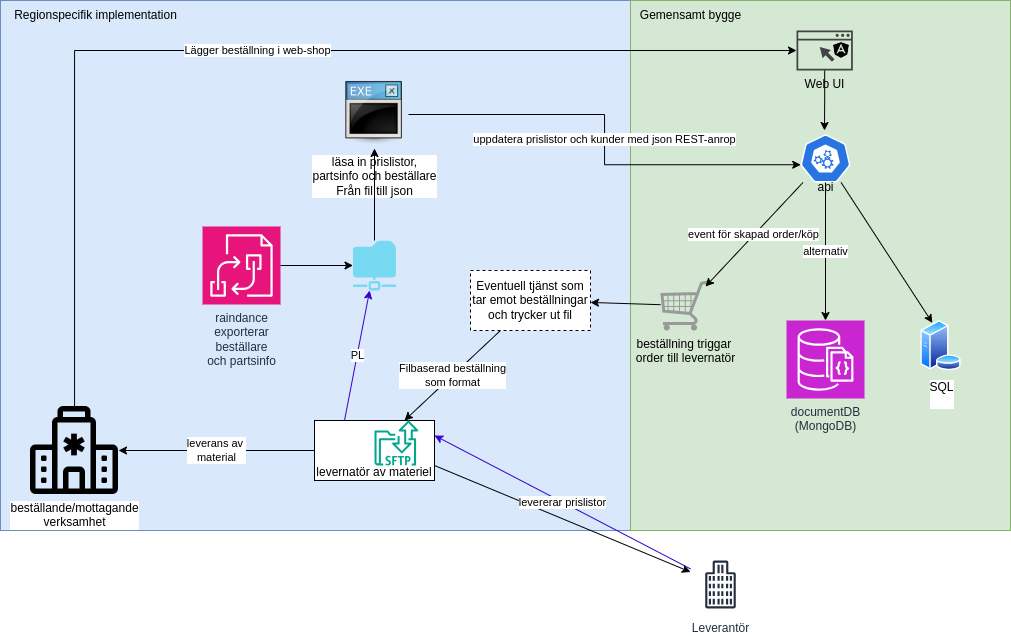

The diagram above was exported from draw.io. Its source (the exported page's mxGraphModel, read from the mxfile embedded in the PNG):
<mxGraphModel dx="2451" dy="900" grid="1" gridSize="10" guides="1" tooltips="1" connect="1" arrows="1" fold="1" page="1" pageScale="1" pageWidth="827" pageHeight="1169" math="0" shadow="0">
  <root>
    <mxCell id="0" />
    <mxCell id="1" parent="0" />
    <mxCell id="sk-FB_yUPwDeMMYsdKdh-5" value="" style="rounded=0;whiteSpace=wrap;html=1;fillColor=#dae8fc;strokeColor=#6c8ebf;" vertex="1" parent="1">
      <mxGeometry x="-280" y="30" width="630" height="530" as="geometry" />
    </mxCell>
    <mxCell id="sk-FB_yUPwDeMMYsdKdh-3" value="" style="rounded=0;whiteSpace=wrap;html=1;fillColor=#d5e8d4;strokeColor=#82b366;" vertex="1" parent="1">
      <mxGeometry x="350" y="30" width="380" height="530" as="geometry" />
    </mxCell>
    <mxCell id="7PqpWay8aphvMot5uFaO-45" value="leverans av&amp;nbsp;&lt;div&gt;material&lt;/div&gt;" style="edgeStyle=orthogonalEdgeStyle;rounded=0;orthogonalLoop=1;jettySize=auto;html=1;" parent="1" source="7PqpWay8aphvMot5uFaO-36" target="7PqpWay8aphvMot5uFaO-44" edge="1">
      <mxGeometry relative="1" as="geometry" />
    </mxCell>
    <mxCell id="vlKQkPfzAdEG_Gz5IikS-3" style="rounded=0;orthogonalLoop=1;jettySize=auto;html=1;exitX=1;exitY=0.75;exitDx=0;exitDy=0;" parent="1" source="7PqpWay8aphvMot5uFaO-36" target="vlKQkPfzAdEG_Gz5IikS-2" edge="1">
      <mxGeometry relative="1" as="geometry">
        <mxPoint x="230" y="640" as="targetPoint" />
      </mxGeometry>
    </mxCell>
    <mxCell id="vlKQkPfzAdEG_Gz5IikS-7" value="PL" style="rounded=0;orthogonalLoop=1;jettySize=auto;html=1;exitX=0.25;exitY=0;exitDx=0;exitDy=0;fillColor=#6a00ff;strokeColor=#3700CC;" parent="1" source="7PqpWay8aphvMot5uFaO-36" target="7PqpWay8aphvMot5uFaO-12" edge="1">
      <mxGeometry relative="1" as="geometry" />
    </mxCell>
    <mxCell id="7PqpWay8aphvMot5uFaO-1" value="läsa in prislistor,&lt;div&gt;partsinfo och beställare&lt;div&gt;&lt;div&gt;Från fil till json&lt;/div&gt;&lt;/div&gt;&lt;/div&gt;" style="shape=image;html=1;verticalAlign=top;verticalLabelPosition=bottom;labelBackgroundColor=#ffffff;imageAspect=0;aspect=fixed;image=https://cdn3.iconfinder.com/data/icons/UltimateGnome/128x128/mimetypes/application-x-executable.png" parent="1" vertex="1">
      <mxGeometry x="60" y="110" width="68" height="68" as="geometry" />
    </mxCell>
    <mxCell id="7PqpWay8aphvMot5uFaO-38" style="rounded=0;orthogonalLoop=1;jettySize=auto;html=1;entryX=0.25;entryY=0;entryDx=0;entryDy=0;" parent="1" source="7PqpWay8aphvMot5uFaO-2" target="7PqpWay8aphvMot5uFaO-37" edge="1">
      <mxGeometry relative="1" as="geometry" />
    </mxCell>
    <mxCell id="7PqpWay8aphvMot5uFaO-2" value="&lt;div&gt;&lt;br&gt;&lt;/div&gt;&lt;div&gt;&lt;br&gt;&lt;/div&gt;&lt;div&gt;&lt;br&gt;&lt;/div&gt;&lt;div&gt;&lt;br&gt;&lt;/div&gt;&lt;div&gt;api&lt;/div&gt;" style="aspect=fixed;sketch=0;html=1;dashed=0;whitespace=wrap;fillColor=#2875E2;strokeColor=#ffffff;points=[[0.005,0.63,0],[0.1,0.2,0],[0.9,0.2,0],[0.5,0,0],[0.995,0.63,0],[0.72,0.99,0],[0.5,1,0],[0.28,0.99,0]];shape=mxgraph.kubernetes.icon2;prIcon=api" parent="1" vertex="1">
      <mxGeometry x="520" y="164" width="50" height="48" as="geometry" />
    </mxCell>
    <mxCell id="7PqpWay8aphvMot5uFaO-3" value="uppdatera prislistor och kunder med json REST-anrop" style="edgeStyle=orthogonalEdgeStyle;rounded=0;orthogonalLoop=1;jettySize=auto;html=1;entryX=0.005;entryY=0.63;entryDx=0;entryDy=0;entryPerimeter=0;" parent="1" source="7PqpWay8aphvMot5uFaO-1" target="7PqpWay8aphvMot5uFaO-2" edge="1">
      <mxGeometry relative="1" as="geometry" />
    </mxCell>
    <mxCell id="7PqpWay8aphvMot5uFaO-4" value="Web UI" style="sketch=0;pointerEvents=1;shadow=0;dashed=0;html=1;strokeColor=none;fillColor=#434445;aspect=fixed;labelPosition=center;verticalLabelPosition=bottom;verticalAlign=top;align=center;outlineConnect=0;shape=mxgraph.vvd.web_browser;" parent="1" vertex="1">
      <mxGeometry x="516" y="60" width="56.34" height="40" as="geometry" />
    </mxCell>
    <mxCell id="7PqpWay8aphvMot5uFaO-5" style="edgeStyle=orthogonalEdgeStyle;rounded=0;orthogonalLoop=1;jettySize=auto;html=1;" parent="1" source="7PqpWay8aphvMot5uFaO-4" edge="1">
      <mxGeometry relative="1" as="geometry">
        <mxPoint x="544" y="160" as="targetPoint" />
      </mxGeometry>
    </mxCell>
    <mxCell id="7PqpWay8aphvMot5uFaO-6" value="" style="shape=image;html=1;verticalAlign=top;verticalLabelPosition=bottom;labelBackgroundColor=#ffffff;imageAspect=0;aspect=fixed;image=https://cdn1.iconfinder.com/data/icons/ionicons-fill-vol-1/512/logo-angular-128.png" parent="1" vertex="1">
      <mxGeometry x="552" y="71" width="18" height="18" as="geometry" />
    </mxCell>
    <mxCell id="vlKQkPfzAdEG_Gz5IikS-8" value="Filbaserad beställning&lt;div&gt;som format&lt;/div&gt;" style="rounded=0;orthogonalLoop=1;jettySize=auto;html=1;entryX=0.75;entryY=0;entryDx=0;entryDy=0;exitX=0.25;exitY=1;exitDx=0;exitDy=0;" parent="1" source="sk-FB_yUPwDeMMYsdKdh-1" target="7PqpWay8aphvMot5uFaO-36" edge="1">
      <mxGeometry relative="1" as="geometry">
        <mxPoint x="240" y="460" as="sourcePoint" />
      </mxGeometry>
    </mxCell>
    <mxCell id="sk-FB_yUPwDeMMYsdKdh-2" style="rounded=0;orthogonalLoop=1;jettySize=auto;html=1;" edge="1" parent="1" source="7PqpWay8aphvMot5uFaO-8" target="sk-FB_yUPwDeMMYsdKdh-1">
      <mxGeometry relative="1" as="geometry" />
    </mxCell>
    <mxCell id="7PqpWay8aphvMot5uFaO-8" value="beställning triggar&amp;nbsp;&lt;div&gt;order till levernatör&lt;/div&gt;" style="verticalLabelPosition=bottom;shadow=0;dashed=0;align=center;html=1;verticalAlign=top;strokeWidth=1;shape=mxgraph.mockup.misc.shoppingCart;strokeColor=#999999;" parent="1" vertex="1">
      <mxGeometry x="380" y="310" width="50" height="50" as="geometry" />
    </mxCell>
    <mxCell id="7PqpWay8aphvMot5uFaO-10" value="event för skapad order/köp" style="rounded=0;orthogonalLoop=1;jettySize=auto;html=1;entryX=0.9;entryY=0.12;entryDx=0;entryDy=0;entryPerimeter=0;" parent="1" source="7PqpWay8aphvMot5uFaO-2" target="7PqpWay8aphvMot5uFaO-8" edge="1">
      <mxGeometry relative="1" as="geometry" />
    </mxCell>
    <mxCell id="vlKQkPfzAdEG_Gz5IikS-6" style="edgeStyle=orthogonalEdgeStyle;rounded=0;orthogonalLoop=1;jettySize=auto;html=1;entryX=0.5;entryY=1;entryDx=0;entryDy=0;" parent="1" source="7PqpWay8aphvMot5uFaO-12" target="7PqpWay8aphvMot5uFaO-1" edge="1">
      <mxGeometry relative="1" as="geometry" />
    </mxCell>
    <mxCell id="7PqpWay8aphvMot5uFaO-12" value="" style="sketch=0;aspect=fixed;pointerEvents=1;shadow=0;dashed=0;html=1;strokeColor=none;labelPosition=center;verticalLabelPosition=bottom;verticalAlign=top;align=center;fillColor=#78d9f2;shape=mxgraph.mscae.enterprise.shared_folder" parent="1" vertex="1">
      <mxGeometry x="72.5" y="270" width="43" height="50" as="geometry" />
    </mxCell>
    <mxCell id="7PqpWay8aphvMot5uFaO-37" value="SQL&lt;div&gt;&lt;br&gt;&lt;/div&gt;" style="image;aspect=fixed;perimeter=ellipsePerimeter;html=1;align=center;shadow=0;dashed=0;spacingTop=3;image=img/lib/active_directory/database_server.svg;" parent="1" vertex="1">
      <mxGeometry x="640" y="350" width="41" height="50" as="geometry" />
    </mxCell>
    <mxCell id="7PqpWay8aphvMot5uFaO-40" value="documentDB&lt;div&gt;(MongoDB)&lt;br&gt;&lt;div&gt;&lt;br&gt;&lt;/div&gt;&lt;/div&gt;" style="sketch=0;points=[[0,0,0],[0.25,0,0],[0.5,0,0],[0.75,0,0],[1,0,0],[0,1,0],[0.25,1,0],[0.5,1,0],[0.75,1,0],[1,1,0],[0,0.25,0],[0,0.5,0],[0,0.75,0],[1,0.25,0],[1,0.5,0],[1,0.75,0]];outlineConnect=0;fontColor=#232F3E;fillColor=#C925D1;strokeColor=#ffffff;dashed=0;verticalLabelPosition=bottom;verticalAlign=top;align=center;html=1;fontSize=12;fontStyle=0;aspect=fixed;shape=mxgraph.aws4.resourceIcon;resIcon=mxgraph.aws4.documentdb_with_mongodb_compatibility;" parent="1" vertex="1">
      <mxGeometry x="506" y="350" width="78" height="78" as="geometry" />
    </mxCell>
    <mxCell id="7PqpWay8aphvMot5uFaO-41" value="alternativ" style="edgeStyle=orthogonalEdgeStyle;rounded=0;orthogonalLoop=1;jettySize=auto;html=1;entryX=0.5;entryY=0;entryDx=0;entryDy=0;entryPerimeter=0;" parent="1" source="7PqpWay8aphvMot5uFaO-2" target="7PqpWay8aphvMot5uFaO-40" edge="1">
      <mxGeometry relative="1" as="geometry" />
    </mxCell>
    <mxCell id="7PqpWay8aphvMot5uFaO-42" value="raindance&lt;div&gt;exporterar&lt;/div&gt;&lt;div&gt;beställare&lt;/div&gt;&lt;div&gt;och partsinfo&lt;/div&gt;" style="sketch=0;points=[[0,0,0],[0.25,0,0],[0.5,0,0],[0.75,0,0],[1,0,0],[0,1,0],[0.25,1,0],[0.5,1,0],[0.75,1,0],[1,1,0],[0,0.25,0],[0,0.5,0],[0,0.75,0],[1,0.25,0],[1,0.5,0],[1,0.75,0]];outlineConnect=0;fontColor=#232F3E;fillColor=#E7157B;strokeColor=#ffffff;dashed=0;verticalLabelPosition=bottom;verticalAlign=top;align=center;html=1;fontSize=12;fontStyle=0;aspect=fixed;shape=mxgraph.aws4.resourceIcon;resIcon=mxgraph.aws4.b2b_data_interchange;" parent="1" vertex="1">
      <mxGeometry x="-78" y="256" width="78" height="78" as="geometry" />
    </mxCell>
    <mxCell id="7PqpWay8aphvMot5uFaO-43" style="edgeStyle=orthogonalEdgeStyle;rounded=0;orthogonalLoop=1;jettySize=auto;html=1;entryX=0;entryY=0.5;entryDx=0;entryDy=0;entryPerimeter=0;" parent="1" source="7PqpWay8aphvMot5uFaO-42" target="7PqpWay8aphvMot5uFaO-12" edge="1">
      <mxGeometry relative="1" as="geometry" />
    </mxCell>
    <mxCell id="vlKQkPfzAdEG_Gz5IikS-1" value="Lägger beställning i web-shop" style="edgeStyle=orthogonalEdgeStyle;rounded=0;orthogonalLoop=1;jettySize=auto;html=1;" parent="1" source="7PqpWay8aphvMot5uFaO-44" target="7PqpWay8aphvMot5uFaO-4" edge="1">
      <mxGeometry relative="1" as="geometry">
        <Array as="points">
          <mxPoint x="-206" y="80" />
        </Array>
      </mxGeometry>
    </mxCell>
    <mxCell id="7PqpWay8aphvMot5uFaO-44" value="beställande/mottagande&lt;div&gt;verksamhet&lt;/div&gt;" style="shape=image;html=1;verticalAlign=top;verticalLabelPosition=bottom;labelBackgroundColor=#ffffff;imageAspect=0;aspect=fixed;image=https://cdn1.iconfinder.com/data/icons/bootstrap-vol-3/16/hospital-128.png" parent="1" vertex="1">
      <mxGeometry x="-250" y="436" width="88" height="88" as="geometry" />
    </mxCell>
    <mxCell id="vlKQkPfzAdEG_Gz5IikS-2" value="Leverantör" style="sketch=0;outlineConnect=0;fontColor=#232F3E;gradientColor=none;strokeColor=#232F3E;fillColor=#ffffff;dashed=0;verticalLabelPosition=bottom;verticalAlign=top;align=center;html=1;fontSize=12;fontStyle=0;aspect=fixed;shape=mxgraph.aws4.resourceIcon;resIcon=mxgraph.aws4.office_building;" parent="1" vertex="1">
      <mxGeometry x="410" y="584" width="60" height="60" as="geometry" />
    </mxCell>
    <mxCell id="vlKQkPfzAdEG_Gz5IikS-4" value="levererar prislistor" style="rounded=0;orthogonalLoop=1;jettySize=auto;html=1;entryX=1;entryY=0.25;entryDx=0;entryDy=0;fillColor=#6a00ff;strokeColor=#3700CC;" parent="1" source="vlKQkPfzAdEG_Gz5IikS-2" target="7PqpWay8aphvMot5uFaO-36" edge="1">
      <mxGeometry relative="1" as="geometry" />
    </mxCell>
    <mxCell id="sk-FB_yUPwDeMMYsdKdh-1" value="Eventuell tjänst som tar emot beställningar och trycker ut fil" style="rounded=0;whiteSpace=wrap;html=1;dashed=1;" vertex="1" parent="1">
      <mxGeometry x="190" y="300" width="120" height="60" as="geometry" />
    </mxCell>
    <mxCell id="sk-FB_yUPwDeMMYsdKdh-4" value="Gemensamt bygge" style="text;html=1;align=center;verticalAlign=middle;resizable=0;points=[];autosize=1;strokeColor=none;fillColor=none;" vertex="1" parent="1">
      <mxGeometry x="350" y="30" width="120" height="30" as="geometry" />
    </mxCell>
    <mxCell id="sk-FB_yUPwDeMMYsdKdh-7" value="Regionspecifik implementation" style="text;html=1;align=center;verticalAlign=middle;resizable=0;points=[];autosize=1;strokeColor=none;fillColor=none;" vertex="1" parent="1">
      <mxGeometry x="-280" y="30" width="190" height="30" as="geometry" />
    </mxCell>
    <mxCell id="sk-FB_yUPwDeMMYsdKdh-8" value="" style="group" vertex="1" connectable="0" parent="1">
      <mxGeometry x="33.999999999999986" y="450" width="120" height="60" as="geometry" />
    </mxCell>
    <mxCell id="7PqpWay8aphvMot5uFaO-36" value="&lt;div&gt;&lt;br&gt;&lt;/div&gt;&lt;div&gt;&lt;br&gt;&lt;/div&gt;&lt;div&gt;&lt;br&gt;&lt;/div&gt;&lt;div&gt;levernatör av materiel&lt;/div&gt;" style="rounded=0;whiteSpace=wrap;html=1;" parent="sk-FB_yUPwDeMMYsdKdh-8" vertex="1">
      <mxGeometry width="120" height="60" as="geometry" />
    </mxCell>
    <mxCell id="7PqpWay8aphvMot5uFaO-14" value="" style="sketch=0;outlineConnect=0;fontColor=#232F3E;gradientColor=none;fillColor=#01A88D;strokeColor=none;dashed=0;verticalLabelPosition=bottom;verticalAlign=top;align=center;html=1;fontSize=12;fontStyle=0;aspect=fixed;shape=mxgraph.aws4.transfer_for_sftp_resource;" parent="sk-FB_yUPwDeMMYsdKdh-8" vertex="1">
      <mxGeometry x="60.00000000000001" width="43.85" height="45" as="geometry" />
    </mxCell>
  </root>
</mxGraphModel>